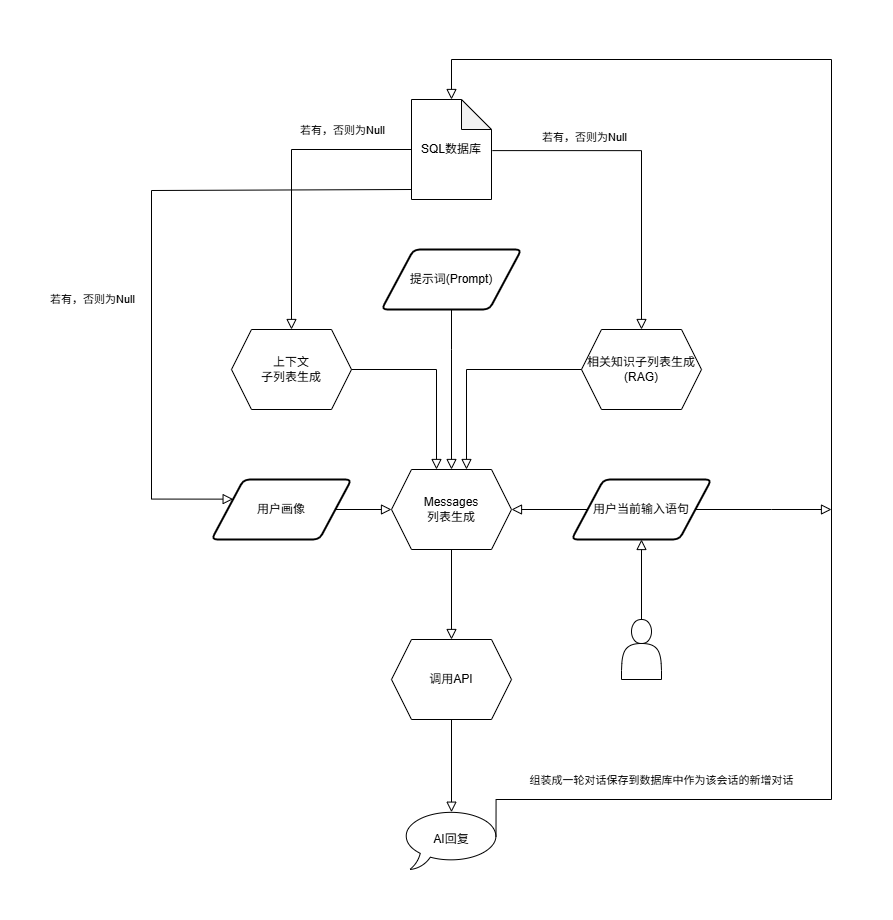

The diagram above was exported from draw.io. Its source (the exported page's mxGraphModel, read from the mxfile embedded in the PNG):
<mxGraphModel dx="2200" dy="2056" grid="1" gridSize="10" guides="1" tooltips="1" connect="1" arrows="1" fold="1" page="1" pageScale="1" pageWidth="827" pageHeight="1169" math="0" shadow="0">
  <root>
    <mxCell id="WIyWlLk6GJQsqaUBKTNV-0" />
    <mxCell id="WIyWlLk6GJQsqaUBKTNV-1" parent="WIyWlLk6GJQsqaUBKTNV-0" />
    <mxCell id="3oocGyfBR1xH7dbfMNHM-4" value="SQL数据库" style="shape=note;whiteSpace=wrap;html=1;backgroundOutline=1;darkOpacity=0.05;" vertex="1" parent="WIyWlLk6GJQsqaUBKTNV-1">
      <mxGeometry x="330" y="-170" width="80" height="100" as="geometry" />
    </mxCell>
    <mxCell id="3oocGyfBR1xH7dbfMNHM-6" value="Messages&lt;div&gt;列表生成&lt;/div&gt;" style="shape=hexagon;perimeter=hexagonPerimeter2;whiteSpace=wrap;html=1;fixedSize=1;" vertex="1" parent="WIyWlLk6GJQsqaUBKTNV-1">
      <mxGeometry x="310" y="200" width="120" height="80" as="geometry" />
    </mxCell>
    <mxCell id="3oocGyfBR1xH7dbfMNHM-9" value="用户当前输入语句" style="shape=parallelogram;html=1;strokeWidth=2;perimeter=parallelogramPerimeter;whiteSpace=wrap;rounded=1;arcSize=12;size=0.23;" vertex="1" parent="WIyWlLk6GJQsqaUBKTNV-1">
      <mxGeometry x="490" y="210" width="140" height="60" as="geometry" />
    </mxCell>
    <mxCell id="3oocGyfBR1xH7dbfMNHM-12" value="AI回复" style="whiteSpace=wrap;html=1;shape=mxgraph.basic.oval_callout" vertex="1" parent="WIyWlLk6GJQsqaUBKTNV-1">
      <mxGeometry x="320" y="540" width="100" height="60" as="geometry" />
    </mxCell>
    <mxCell id="3oocGyfBR1xH7dbfMNHM-13" value="调用API" style="shape=hexagon;perimeter=hexagonPerimeter2;whiteSpace=wrap;html=1;fixedSize=1;" vertex="1" parent="WIyWlLk6GJQsqaUBKTNV-1">
      <mxGeometry x="310" y="370" width="120" height="80" as="geometry" />
    </mxCell>
    <mxCell id="3oocGyfBR1xH7dbfMNHM-14" value="" style="rounded=0;html=1;jettySize=auto;orthogonalLoop=1;fontSize=11;endArrow=block;endFill=0;endSize=8;strokeWidth=1;shadow=0;labelBackgroundColor=none;edgeStyle=orthogonalEdgeStyle;entryX=1;entryY=0.5;entryDx=0;entryDy=0;exitX=0;exitY=0.5;exitDx=0;exitDy=0;" edge="1" parent="WIyWlLk6GJQsqaUBKTNV-1" source="3oocGyfBR1xH7dbfMNHM-9" target="3oocGyfBR1xH7dbfMNHM-6">
      <mxGeometry relative="1" as="geometry">
        <mxPoint x="470" y="250" as="sourcePoint" />
        <mxPoint x="410" y="300" as="targetPoint" />
      </mxGeometry>
    </mxCell>
    <mxCell id="3oocGyfBR1xH7dbfMNHM-15" value="用户画像" style="shape=parallelogram;html=1;strokeWidth=2;perimeter=parallelogramPerimeter;whiteSpace=wrap;rounded=1;arcSize=12;size=0.23;" vertex="1" parent="WIyWlLk6GJQsqaUBKTNV-1">
      <mxGeometry x="130" y="210" width="140" height="60" as="geometry" />
    </mxCell>
    <mxCell id="3oocGyfBR1xH7dbfMNHM-16" value="上下文&lt;div&gt;子列表生成&lt;/div&gt;" style="shape=hexagon;perimeter=hexagonPerimeter2;whiteSpace=wrap;html=1;fixedSize=1;" vertex="1" parent="WIyWlLk6GJQsqaUBKTNV-1">
      <mxGeometry x="150" y="60" width="120" height="80" as="geometry" />
    </mxCell>
    <mxCell id="3oocGyfBR1xH7dbfMNHM-17" value="相关知识子列表生成&lt;div&gt;(RAG)&lt;/div&gt;" style="shape=hexagon;perimeter=hexagonPerimeter2;whiteSpace=wrap;html=1;fixedSize=1;" vertex="1" parent="WIyWlLk6GJQsqaUBKTNV-1">
      <mxGeometry x="500" y="60" width="120" height="80" as="geometry" />
    </mxCell>
    <mxCell id="3oocGyfBR1xH7dbfMNHM-18" value="" style="rounded=0;html=1;jettySize=auto;orthogonalLoop=1;fontSize=11;endArrow=block;endFill=0;endSize=8;strokeWidth=1;shadow=0;labelBackgroundColor=none;edgeStyle=orthogonalEdgeStyle;exitX=1;exitY=0.5;exitDx=0;exitDy=0;" edge="1" parent="WIyWlLk6GJQsqaUBKTNV-1" source="3oocGyfBR1xH7dbfMNHM-15" target="3oocGyfBR1xH7dbfMNHM-6">
      <mxGeometry relative="1" as="geometry">
        <mxPoint x="240" y="230" as="sourcePoint" />
        <mxPoint x="280" y="240" as="targetPoint" />
      </mxGeometry>
    </mxCell>
    <mxCell id="3oocGyfBR1xH7dbfMNHM-19" value="" style="rounded=0;html=1;jettySize=auto;orthogonalLoop=1;fontSize=11;endArrow=block;endFill=0;endSize=8;strokeWidth=1;shadow=0;labelBackgroundColor=none;edgeStyle=orthogonalEdgeStyle;entryX=0.5;entryY=0;entryDx=0;entryDy=0;exitX=0.5;exitY=1;exitDx=0;exitDy=0;" edge="1" parent="WIyWlLk6GJQsqaUBKTNV-1" source="3oocGyfBR1xH7dbfMNHM-6" target="3oocGyfBR1xH7dbfMNHM-13">
      <mxGeometry relative="1" as="geometry">
        <mxPoint x="520" y="430" as="sourcePoint" />
        <mxPoint x="444" y="430" as="targetPoint" />
      </mxGeometry>
    </mxCell>
    <mxCell id="3oocGyfBR1xH7dbfMNHM-20" value="" style="rounded=0;html=1;jettySize=auto;orthogonalLoop=1;fontSize=11;endArrow=block;endFill=0;endSize=8;strokeWidth=1;shadow=0;labelBackgroundColor=none;edgeStyle=orthogonalEdgeStyle;entryX=0.5;entryY=0.045;entryDx=0;entryDy=0;exitX=0.5;exitY=1;exitDx=0;exitDy=0;entryPerimeter=0;" edge="1" parent="WIyWlLk6GJQsqaUBKTNV-1" source="3oocGyfBR1xH7dbfMNHM-13" target="3oocGyfBR1xH7dbfMNHM-12">
      <mxGeometry relative="1" as="geometry">
        <mxPoint x="490" y="490" as="sourcePoint" />
        <mxPoint x="414" y="490" as="targetPoint" />
      </mxGeometry>
    </mxCell>
    <mxCell id="3oocGyfBR1xH7dbfMNHM-21" value="" style="rounded=0;html=1;jettySize=auto;orthogonalLoop=1;fontSize=11;endArrow=block;endFill=0;endSize=8;strokeWidth=1;shadow=0;labelBackgroundColor=none;edgeStyle=orthogonalEdgeStyle;exitX=0;exitY=0.5;exitDx=0;exitDy=0;exitPerimeter=0;entryX=0.5;entryY=0;entryDx=0;entryDy=0;" edge="1" parent="WIyWlLk6GJQsqaUBKTNV-1" source="3oocGyfBR1xH7dbfMNHM-4" target="3oocGyfBR1xH7dbfMNHM-16">
      <mxGeometry relative="1" as="geometry">
        <mxPoint x="256" y="-120.59" as="sourcePoint" />
        <mxPoint x="180" as="targetPoint" />
        <Array as="points">
          <mxPoint x="210" y="-120" />
        </Array>
      </mxGeometry>
    </mxCell>
    <mxCell id="3oocGyfBR1xH7dbfMNHM-22" value="" style="rounded=0;html=1;jettySize=auto;orthogonalLoop=1;fontSize=11;endArrow=block;endFill=0;endSize=8;strokeWidth=1;shadow=0;labelBackgroundColor=none;edgeStyle=orthogonalEdgeStyle;entryX=0;entryY=0.25;entryDx=0;entryDy=0;exitX=0;exitY=0.5;exitDx=0;exitDy=0;" edge="1" parent="WIyWlLk6GJQsqaUBKTNV-1" target="3oocGyfBR1xH7dbfMNHM-15">
      <mxGeometry relative="1" as="geometry">
        <mxPoint x="330" y="-80" as="sourcePoint" />
        <mxPoint x="254" y="-80" as="targetPoint" />
        <Array as="points">
          <mxPoint x="70" y="-79" />
          <mxPoint x="70" y="230" />
        </Array>
      </mxGeometry>
    </mxCell>
    <mxCell id="3oocGyfBR1xH7dbfMNHM-31" value="若有，否则为Null" style="edgeLabel;html=1;align=center;verticalAlign=middle;resizable=0;points=[];" vertex="1" connectable="0" parent="3oocGyfBR1xH7dbfMNHM-22">
      <mxGeometry x="-0.4535" y="2" relative="1" as="geometry">
        <mxPoint x="-143" y="107" as="offset" />
      </mxGeometry>
    </mxCell>
    <mxCell id="3oocGyfBR1xH7dbfMNHM-23" value="" style="rounded=0;html=1;jettySize=auto;orthogonalLoop=1;fontSize=11;endArrow=block;endFill=0;endSize=8;strokeWidth=1;shadow=0;labelBackgroundColor=none;edgeStyle=orthogonalEdgeStyle;entryX=0.5;entryY=0;entryDx=0;entryDy=0;exitX=1.011;exitY=0.511;exitDx=0;exitDy=0;exitPerimeter=0;" edge="1" parent="WIyWlLk6GJQsqaUBKTNV-1" source="3oocGyfBR1xH7dbfMNHM-4" target="3oocGyfBR1xH7dbfMNHM-17">
      <mxGeometry relative="1" as="geometry">
        <mxPoint x="440" y="-100" as="sourcePoint" />
        <mxPoint x="394" y="-10" as="targetPoint" />
      </mxGeometry>
    </mxCell>
    <mxCell id="3oocGyfBR1xH7dbfMNHM-24" value="" style="rounded=0;html=1;jettySize=auto;orthogonalLoop=1;fontSize=11;endArrow=block;endFill=0;endSize=8;strokeWidth=1;shadow=0;labelBackgroundColor=none;edgeStyle=orthogonalEdgeStyle;exitX=0.945;exitY=0.45;exitDx=0;exitDy=0;exitPerimeter=0;entryX=0.5;entryY=0;entryDx=0;entryDy=0;entryPerimeter=0;" edge="1" parent="WIyWlLk6GJQsqaUBKTNV-1" source="3oocGyfBR1xH7dbfMNHM-12" target="3oocGyfBR1xH7dbfMNHM-4">
      <mxGeometry relative="1" as="geometry">
        <mxPoint x="580" y="530" as="sourcePoint" />
        <mxPoint x="670" y="-240" as="targetPoint" />
        <Array as="points">
          <mxPoint x="415" y="530" />
          <mxPoint x="750" y="530" />
          <mxPoint x="750" y="-210" />
          <mxPoint x="370" y="-210" />
        </Array>
      </mxGeometry>
    </mxCell>
    <mxCell id="3oocGyfBR1xH7dbfMNHM-29" value="组装成一轮对话保存到数据库中作为该会话的新增对话" style="edgeLabel;html=1;align=center;verticalAlign=middle;resizable=0;points=[];" vertex="1" connectable="0" parent="3oocGyfBR1xH7dbfMNHM-24">
      <mxGeometry x="-0.7534" y="-4" relative="1" as="geometry">
        <mxPoint x="13" y="-24" as="offset" />
      </mxGeometry>
    </mxCell>
    <mxCell id="3oocGyfBR1xH7dbfMNHM-25" value="" style="rounded=0;html=1;jettySize=auto;orthogonalLoop=1;fontSize=11;endArrow=block;endFill=0;endSize=8;strokeWidth=1;shadow=0;labelBackgroundColor=none;edgeStyle=orthogonalEdgeStyle;entryX=0.375;entryY=0;entryDx=0;entryDy=0;exitX=1;exitY=0.5;exitDx=0;exitDy=0;" edge="1" parent="WIyWlLk6GJQsqaUBKTNV-1" source="3oocGyfBR1xH7dbfMNHM-16" target="3oocGyfBR1xH7dbfMNHM-6">
      <mxGeometry relative="1" as="geometry">
        <mxPoint x="390" y="60" as="sourcePoint" />
        <mxPoint x="314" y="60" as="targetPoint" />
        <Array as="points">
          <mxPoint x="355" y="100" />
        </Array>
      </mxGeometry>
    </mxCell>
    <mxCell id="3oocGyfBR1xH7dbfMNHM-26" value="" style="rounded=0;html=1;jettySize=auto;orthogonalLoop=1;fontSize=11;endArrow=block;endFill=0;endSize=8;strokeWidth=1;shadow=0;labelBackgroundColor=none;edgeStyle=orthogonalEdgeStyle;entryX=0.625;entryY=0;entryDx=0;entryDy=0;exitX=0;exitY=0.5;exitDx=0;exitDy=0;" edge="1" parent="WIyWlLk6GJQsqaUBKTNV-1" source="3oocGyfBR1xH7dbfMNHM-17" target="3oocGyfBR1xH7dbfMNHM-6">
      <mxGeometry relative="1" as="geometry">
        <mxPoint x="440" y="40" as="sourcePoint" />
        <mxPoint x="364" y="40" as="targetPoint" />
      </mxGeometry>
    </mxCell>
    <mxCell id="3oocGyfBR1xH7dbfMNHM-27" value="提示词(Prompt)" style="shape=parallelogram;html=1;strokeWidth=2;perimeter=parallelogramPerimeter;whiteSpace=wrap;rounded=1;arcSize=12;size=0.23;" vertex="1" parent="WIyWlLk6GJQsqaUBKTNV-1">
      <mxGeometry x="300" y="-20" width="140" height="60" as="geometry" />
    </mxCell>
    <mxCell id="3oocGyfBR1xH7dbfMNHM-28" value="" style="rounded=0;html=1;jettySize=auto;orthogonalLoop=1;fontSize=11;endArrow=block;endFill=0;endSize=8;strokeWidth=1;shadow=0;labelBackgroundColor=none;edgeStyle=orthogonalEdgeStyle;entryX=0.5;entryY=0;entryDx=0;entryDy=0;exitX=0.5;exitY=1;exitDx=0;exitDy=0;" edge="1" parent="WIyWlLk6GJQsqaUBKTNV-1" source="3oocGyfBR1xH7dbfMNHM-27" target="3oocGyfBR1xH7dbfMNHM-6">
      <mxGeometry relative="1" as="geometry">
        <mxPoint x="510" as="sourcePoint" />
        <mxPoint x="595" y="100" as="targetPoint" />
        <Array as="points">
          <mxPoint x="370" y="80" />
          <mxPoint x="370" y="80" />
        </Array>
      </mxGeometry>
    </mxCell>
    <mxCell id="3oocGyfBR1xH7dbfMNHM-30" value="" style="rounded=0;html=1;jettySize=auto;orthogonalLoop=1;fontSize=11;endArrow=block;endFill=0;endSize=8;strokeWidth=1;shadow=0;labelBackgroundColor=none;edgeStyle=orthogonalEdgeStyle;exitX=1;exitY=0.5;exitDx=0;exitDy=0;" edge="1" parent="WIyWlLk6GJQsqaUBKTNV-1" source="3oocGyfBR1xH7dbfMNHM-9">
      <mxGeometry relative="1" as="geometry">
        <mxPoint x="570" y="350" as="sourcePoint" />
        <mxPoint x="750" y="240" as="targetPoint" />
      </mxGeometry>
    </mxCell>
    <mxCell id="3oocGyfBR1xH7dbfMNHM-32" value="若有，否则为Null" style="edgeLabel;html=1;align=center;verticalAlign=middle;resizable=0;points=[];" vertex="1" connectable="0" parent="WIyWlLk6GJQsqaUBKTNV-1">
      <mxGeometry x="260" y="-140" as="geometry" />
    </mxCell>
    <mxCell id="3oocGyfBR1xH7dbfMNHM-33" value="若有，否则为Null" style="edgeLabel;html=1;align=center;verticalAlign=middle;resizable=0;points=[];" vertex="1" connectable="0" parent="WIyWlLk6GJQsqaUBKTNV-1">
      <mxGeometry x="530" y="-130" as="geometry">
        <mxPoint x="-28" y="-3" as="offset" />
      </mxGeometry>
    </mxCell>
    <mxCell id="3oocGyfBR1xH7dbfMNHM-106" value="" style="shape=actor;whiteSpace=wrap;html=1;" vertex="1" parent="WIyWlLk6GJQsqaUBKTNV-1">
      <mxGeometry x="540" y="350" width="40" height="60" as="geometry" />
    </mxCell>
    <mxCell id="3oocGyfBR1xH7dbfMNHM-107" value="" style="rounded=0;html=1;jettySize=auto;orthogonalLoop=1;fontSize=11;endArrow=block;endFill=0;endSize=8;strokeWidth=1;shadow=0;labelBackgroundColor=none;edgeStyle=orthogonalEdgeStyle;entryX=0.5;entryY=1;entryDx=0;entryDy=0;exitX=0.5;exitY=0;exitDx=0;exitDy=0;" edge="1" parent="WIyWlLk6GJQsqaUBKTNV-1" source="3oocGyfBR1xH7dbfMNHM-106" target="3oocGyfBR1xH7dbfMNHM-9">
      <mxGeometry relative="1" as="geometry">
        <mxPoint x="680" y="380" as="sourcePoint" />
        <mxPoint x="680" y="470" as="targetPoint" />
      </mxGeometry>
    </mxCell>
  </root>
</mxGraphModel>